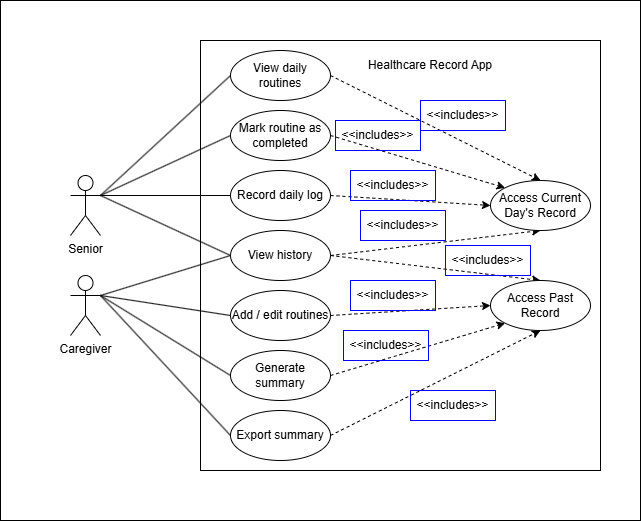

The diagram above was exported from draw.io. Its source (the exported page's mxGraphModel, read from the mxfile embedded in the PNG):
<mxGraphModel dx="868" dy="548" grid="1" gridSize="10" guides="1" tooltips="1" connect="1" arrows="1" fold="1" page="1" pageScale="1" pageWidth="850" pageHeight="1100" math="0" shadow="0">
  <root>
    <mxCell id="0" />
    <mxCell id="1" parent="0" />
    <mxCell id="sjn0Ax6jcyJdvEIrgNJV-40" parent="1" style="rounded=0;whiteSpace=wrap;html=1;" value="" vertex="1">
      <mxGeometry height="520" width="640" x="40" y="240" as="geometry" />
    </mxCell>
    <mxCell id="sjn0Ax6jcyJdvEIrgNJV-17" parent="1" style="rounded=0;whiteSpace=wrap;html=1;" value="" vertex="1">
      <mxGeometry height="430" width="400" x="240" y="280" as="geometry" />
    </mxCell>
    <mxCell id="sjn0Ax6jcyJdvEIrgNJV-1" parent="1" style="shape=umlActor;verticalLabelPosition=bottom;verticalAlign=top;html=1;outlineConnect=0;" value="Senior" vertex="1">
      <mxGeometry height="60" width="30" x="110" y="415" as="geometry" />
    </mxCell>
    <mxCell id="sjn0Ax6jcyJdvEIrgNJV-2" parent="1" style="shape=umlActor;verticalLabelPosition=bottom;verticalAlign=top;html=1;outlineConnect=0;" value="Caregiver" vertex="1">
      <mxGeometry height="60" width="30" x="110" y="515" as="geometry" />
    </mxCell>
    <mxCell id="sjn0Ax6jcyJdvEIrgNJV-22" edge="1" parent="1" source="sjn0Ax6jcyJdvEIrgNJV-3" style="rounded=0;orthogonalLoop=1;jettySize=auto;html=1;exitX=1;exitY=0.5;exitDx=0;exitDy=0;dashed=1;entryX=0.5;entryY=0;entryDx=0;entryDy=0;" target="sjn0Ax6jcyJdvEIrgNJV-19">
      <mxGeometry relative="1" as="geometry" />
    </mxCell>
    <mxCell id="sjn0Ax6jcyJdvEIrgNJV-3" parent="1" style="ellipse;whiteSpace=wrap;html=1;" value="View daily routines" vertex="1">
      <mxGeometry height="50" width="100" x="270" y="290" as="geometry" />
    </mxCell>
    <mxCell id="sjn0Ax6jcyJdvEIrgNJV-23" edge="1" parent="1" source="sjn0Ax6jcyJdvEIrgNJV-4" style="rounded=0;orthogonalLoop=1;jettySize=auto;html=1;exitX=1;exitY=0.5;exitDx=0;exitDy=0;entryX=0;entryY=0;entryDx=0;entryDy=0;dashed=1;" target="sjn0Ax6jcyJdvEIrgNJV-19">
      <mxGeometry relative="1" as="geometry" />
    </mxCell>
    <mxCell id="sjn0Ax6jcyJdvEIrgNJV-4" parent="1" style="ellipse;whiteSpace=wrap;html=1;" value="Mark routine as completed" vertex="1">
      <mxGeometry height="50" width="100" x="270" y="350" as="geometry" />
    </mxCell>
    <mxCell id="sjn0Ax6jcyJdvEIrgNJV-28" edge="1" parent="1" source="sjn0Ax6jcyJdvEIrgNJV-5" style="rounded=0;orthogonalLoop=1;jettySize=auto;html=1;exitX=1;exitY=0.5;exitDx=0;exitDy=0;entryX=0;entryY=0.5;entryDx=0;entryDy=0;dashed=1;" target="sjn0Ax6jcyJdvEIrgNJV-20">
      <mxGeometry relative="1" as="geometry" />
    </mxCell>
    <mxCell id="sjn0Ax6jcyJdvEIrgNJV-5" parent="1" style="ellipse;whiteSpace=wrap;html=1;" value="Add / edit routines" vertex="1">
      <mxGeometry height="50" width="100" x="270" y="530" as="geometry" />
    </mxCell>
    <mxCell id="sjn0Ax6jcyJdvEIrgNJV-24" edge="1" parent="1" source="sjn0Ax6jcyJdvEIrgNJV-6" style="rounded=0;orthogonalLoop=1;jettySize=auto;html=1;exitX=1;exitY=0.5;exitDx=0;exitDy=0;entryX=0;entryY=0.5;entryDx=0;entryDy=0;dashed=1;" target="sjn0Ax6jcyJdvEIrgNJV-19">
      <mxGeometry relative="1" as="geometry" />
    </mxCell>
    <mxCell id="sjn0Ax6jcyJdvEIrgNJV-6" parent="1" style="ellipse;whiteSpace=wrap;html=1;" value="Record daily log" vertex="1">
      <mxGeometry height="50" width="100" x="270" y="410" as="geometry" />
    </mxCell>
    <mxCell id="sjn0Ax6jcyJdvEIrgNJV-25" edge="1" parent="1" source="sjn0Ax6jcyJdvEIrgNJV-7" style="rounded=0;orthogonalLoop=1;jettySize=auto;html=1;exitX=1;exitY=0.5;exitDx=0;exitDy=0;entryX=0.5;entryY=1;entryDx=0;entryDy=0;dashed=1;" target="sjn0Ax6jcyJdvEIrgNJV-19">
      <mxGeometry relative="1" as="geometry">
        <mxPoint x="430" y="450" as="targetPoint" />
      </mxGeometry>
    </mxCell>
    <mxCell id="sjn0Ax6jcyJdvEIrgNJV-26" edge="1" parent="1" source="sjn0Ax6jcyJdvEIrgNJV-7" style="rounded=0;orthogonalLoop=1;jettySize=auto;html=1;exitX=1;exitY=0.5;exitDx=0;exitDy=0;entryX=0.5;entryY=0;entryDx=0;entryDy=0;dashed=1;" target="sjn0Ax6jcyJdvEIrgNJV-20">
      <mxGeometry relative="1" as="geometry" />
    </mxCell>
    <mxCell id="sjn0Ax6jcyJdvEIrgNJV-7" parent="1" style="ellipse;whiteSpace=wrap;html=1;" value="View history" vertex="1">
      <mxGeometry height="50" width="100" x="270" y="470" as="geometry" />
    </mxCell>
    <mxCell id="sjn0Ax6jcyJdvEIrgNJV-29" edge="1" parent="1" source="sjn0Ax6jcyJdvEIrgNJV-8" style="rounded=0;orthogonalLoop=1;jettySize=auto;html=1;exitX=1;exitY=0.5;exitDx=0;exitDy=0;entryX=0;entryY=1;entryDx=0;entryDy=0;dashed=1;" target="sjn0Ax6jcyJdvEIrgNJV-20">
      <mxGeometry relative="1" as="geometry" />
    </mxCell>
    <mxCell id="sjn0Ax6jcyJdvEIrgNJV-8" parent="1" style="ellipse;whiteSpace=wrap;html=1;" value="Generate summary" vertex="1">
      <mxGeometry height="50" width="100" x="270" y="590" as="geometry" />
    </mxCell>
    <mxCell id="sjn0Ax6jcyJdvEIrgNJV-30" edge="1" parent="1" source="sjn0Ax6jcyJdvEIrgNJV-9" style="rounded=0;orthogonalLoop=1;jettySize=auto;html=1;exitX=1;exitY=0.5;exitDx=0;exitDy=0;entryX=0.5;entryY=1;entryDx=0;entryDy=0;dashed=1;" target="sjn0Ax6jcyJdvEIrgNJV-20">
      <mxGeometry relative="1" as="geometry" />
    </mxCell>
    <mxCell id="sjn0Ax6jcyJdvEIrgNJV-9" parent="1" style="ellipse;whiteSpace=wrap;html=1;" value="Export summary" vertex="1">
      <mxGeometry height="50" width="100" x="270" y="650" as="geometry" />
    </mxCell>
    <mxCell id="sjn0Ax6jcyJdvEIrgNJV-10" edge="1" parent="1" source="sjn0Ax6jcyJdvEIrgNJV-1" style="endArrow=none;html=1;rounded=0;entryX=0;entryY=0.5;entryDx=0;entryDy=0;exitX=1;exitY=0.3333333333333333;exitDx=0;exitDy=0;exitPerimeter=0;" target="sjn0Ax6jcyJdvEIrgNJV-3" value="">
      <mxGeometry height="50" relative="1" width="50" as="geometry">
        <mxPoint x="150" y="440" as="sourcePoint" />
        <mxPoint x="370" y="470" as="targetPoint" />
      </mxGeometry>
    </mxCell>
    <mxCell id="sjn0Ax6jcyJdvEIrgNJV-11" edge="1" parent="1" source="sjn0Ax6jcyJdvEIrgNJV-1" style="endArrow=none;html=1;rounded=0;exitX=1;exitY=0.3333333333333333;exitDx=0;exitDy=0;exitPerimeter=0;entryX=0;entryY=0.5;entryDx=0;entryDy=0;" target="sjn0Ax6jcyJdvEIrgNJV-4" value="">
      <mxGeometry height="50" relative="1" width="50" as="geometry">
        <mxPoint x="170" y="465" as="sourcePoint" />
        <mxPoint x="220" y="415" as="targetPoint" />
      </mxGeometry>
    </mxCell>
    <mxCell id="sjn0Ax6jcyJdvEIrgNJV-12" edge="1" parent="1" source="sjn0Ax6jcyJdvEIrgNJV-1" style="endArrow=none;html=1;rounded=0;exitX=1;exitY=0.3333333333333333;exitDx=0;exitDy=0;exitPerimeter=0;entryX=0;entryY=0.5;entryDx=0;entryDy=0;" target="sjn0Ax6jcyJdvEIrgNJV-6" value="">
      <mxGeometry height="50" relative="1" width="50" as="geometry">
        <mxPoint x="140" y="455" as="sourcePoint" />
        <mxPoint x="270" y="405" as="targetPoint" />
      </mxGeometry>
    </mxCell>
    <mxCell id="sjn0Ax6jcyJdvEIrgNJV-13" edge="1" parent="1" source="sjn0Ax6jcyJdvEIrgNJV-5" style="endArrow=none;html=1;rounded=0;exitX=0;exitY=0.5;exitDx=0;exitDy=0;entryX=1;entryY=0.3333333333333333;entryDx=0;entryDy=0;entryPerimeter=0;" target="sjn0Ax6jcyJdvEIrgNJV-2" value="">
      <mxGeometry height="50" relative="1" width="50" as="geometry">
        <mxPoint x="250" y="500" as="sourcePoint" />
        <mxPoint x="380" y="570" as="targetPoint" />
      </mxGeometry>
    </mxCell>
    <mxCell id="sjn0Ax6jcyJdvEIrgNJV-14" edge="1" parent="1" source="sjn0Ax6jcyJdvEIrgNJV-7" style="endArrow=none;html=1;rounded=0;exitX=0;exitY=0.5;exitDx=0;exitDy=0;entryX=1;entryY=0.3333333333333333;entryDx=0;entryDy=0;entryPerimeter=0;" target="sjn0Ax6jcyJdvEIrgNJV-2" value="">
      <mxGeometry height="50" relative="1" width="50" as="geometry">
        <mxPoint x="380" y="520" as="sourcePoint" />
        <mxPoint x="250" y="570" as="targetPoint" />
      </mxGeometry>
    </mxCell>
    <mxCell id="sjn0Ax6jcyJdvEIrgNJV-15" edge="1" parent="1" source="sjn0Ax6jcyJdvEIrgNJV-8" style="endArrow=none;html=1;rounded=0;exitX=0;exitY=0.5;exitDx=0;exitDy=0;entryX=1;entryY=0.3333333333333333;entryDx=0;entryDy=0;entryPerimeter=0;" target="sjn0Ax6jcyJdvEIrgNJV-2" value="">
      <mxGeometry height="50" relative="1" width="50" as="geometry">
        <mxPoint x="360" y="580" as="sourcePoint" />
        <mxPoint x="230" y="570" as="targetPoint" />
      </mxGeometry>
    </mxCell>
    <mxCell id="sjn0Ax6jcyJdvEIrgNJV-16" edge="1" parent="1" source="sjn0Ax6jcyJdvEIrgNJV-9" style="endArrow=none;html=1;rounded=0;exitX=0;exitY=0.5;exitDx=0;exitDy=0;entryX=1;entryY=0.3333333333333333;entryDx=0;entryDy=0;entryPerimeter=0;" target="sjn0Ax6jcyJdvEIrgNJV-2" value="">
      <mxGeometry height="50" relative="1" width="50" as="geometry">
        <mxPoint x="270" y="655" as="sourcePoint" />
        <mxPoint x="140" y="585" as="targetPoint" />
      </mxGeometry>
    </mxCell>
    <mxCell id="sjn0Ax6jcyJdvEIrgNJV-18" parent="1" style="text;html=1;whiteSpace=wrap;strokeColor=none;fillColor=none;align=center;verticalAlign=middle;rounded=0;" value="Healthcare Record App" vertex="1">
      <mxGeometry height="30" width="160" x="390" y="290" as="geometry" />
    </mxCell>
    <mxCell id="sjn0Ax6jcyJdvEIrgNJV-19" parent="1" style="ellipse;whiteSpace=wrap;html=1;" value="Access Current Day's Record" vertex="1">
      <mxGeometry height="50" width="100" x="530" y="420" as="geometry" />
    </mxCell>
    <mxCell id="sjn0Ax6jcyJdvEIrgNJV-20" parent="1" style="ellipse;whiteSpace=wrap;html=1;" value="Access Past Record" vertex="1">
      <mxGeometry height="50" width="100" x="530" y="520" as="geometry" />
    </mxCell>
    <mxCell id="sjn0Ax6jcyJdvEIrgNJV-21" edge="1" parent="1" source="sjn0Ax6jcyJdvEIrgNJV-1" style="endArrow=none;html=1;rounded=0;exitX=1;exitY=0.3333333333333333;exitDx=0;exitDy=0;exitPerimeter=0;entryX=0;entryY=0.5;entryDx=0;entryDy=0;" target="sjn0Ax6jcyJdvEIrgNJV-7" value="">
      <mxGeometry height="50" relative="1" width="50" as="geometry">
        <mxPoint x="250" y="430" as="sourcePoint" />
        <mxPoint x="380" y="430" as="targetPoint" />
      </mxGeometry>
    </mxCell>
    <mxCell id="sjn0Ax6jcyJdvEIrgNJV-31" parent="1" style="rounded=0;whiteSpace=wrap;html=1;fillColor=none;strokeColor=#0000FF;" value="&amp;lt;&amp;lt;includes&amp;gt;&amp;gt;" vertex="1">
      <mxGeometry height="30" width="85" x="460" y="340" as="geometry" />
    </mxCell>
    <mxCell id="sjn0Ax6jcyJdvEIrgNJV-33" parent="1" style="rounded=0;whiteSpace=wrap;html=1;fillColor=none;strokeColor=#0000FF;" value="&amp;lt;&amp;lt;includes&amp;gt;&amp;gt;" vertex="1">
      <mxGeometry height="30" width="85" x="400" y="450" as="geometry" />
    </mxCell>
    <mxCell id="sjn0Ax6jcyJdvEIrgNJV-34" parent="1" style="rounded=0;whiteSpace=wrap;html=1;fillColor=none;strokeColor=#0000FF;" value="&amp;lt;&amp;lt;includes&amp;gt;&amp;gt;" vertex="1">
      <mxGeometry height="30" width="85" x="390" y="520" as="geometry" />
    </mxCell>
    <mxCell id="sjn0Ax6jcyJdvEIrgNJV-35" parent="1" style="rounded=0;whiteSpace=wrap;html=1;fillColor=none;strokeColor=#0000FF;" value="&amp;lt;&amp;lt;includes&amp;gt;&amp;gt;" vertex="1">
      <mxGeometry height="30" width="85" x="485" y="485" as="geometry" />
    </mxCell>
    <mxCell id="sjn0Ax6jcyJdvEIrgNJV-36" parent="1" style="rounded=0;whiteSpace=wrap;html=1;fillColor=none;strokeColor=#0000FF;" value="&amp;lt;&amp;lt;includes&amp;gt;&amp;gt;" vertex="1">
      <mxGeometry height="30" width="85" x="390" y="410" as="geometry" />
    </mxCell>
    <mxCell id="sjn0Ax6jcyJdvEIrgNJV-37" parent="1" style="rounded=0;whiteSpace=wrap;html=1;fillColor=none;strokeColor=#0000FF;" value="&amp;lt;&amp;lt;includes&amp;gt;&amp;gt;" vertex="1">
      <mxGeometry height="30" width="85" x="375" y="360" as="geometry" />
    </mxCell>
    <mxCell id="sjn0Ax6jcyJdvEIrgNJV-38" parent="1" style="rounded=0;whiteSpace=wrap;html=1;fillColor=none;strokeColor=#0000FF;" value="&amp;lt;&amp;lt;includes&amp;gt;&amp;gt;" vertex="1">
      <mxGeometry height="30" width="85" x="383" y="570" as="geometry" />
    </mxCell>
    <mxCell id="sjn0Ax6jcyJdvEIrgNJV-39" parent="1" style="rounded=0;whiteSpace=wrap;html=1;fillColor=none;strokeColor=#0000FF;" value="&amp;lt;&amp;lt;includes&amp;gt;&amp;gt;" vertex="1">
      <mxGeometry height="30" width="85" x="450" y="630" as="geometry" />
    </mxCell>
  </root>
</mxGraphModel>